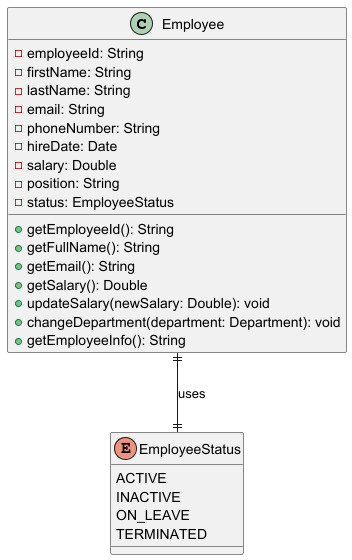

The diagram above was rendered by PlantUML. Its source (embedded in the PNG):
@startuml Employee Management System

class Employee {
    - employeeId: String
    - firstName: String
    - lastName: String
    - email: String
    - phoneNumber: String
    - hireDate: Date
    - salary: Double
    - position: String
    - status: EmployeeStatus
    + getEmployeeId(): String
    + getFullName(): String
    + getEmail(): String
    + getSalary(): Double
    + updateSalary(newSalary: Double): void
    + changeDepartment(department: Department): void
    + getEmployeeInfo(): String
}
enum EmployeeStatus {
    ACTIVE
    INACTIVE
    ON_LEAVE
    TERMINATED
}

Employee ||--|| EmployeeStatus : uses

@enduml